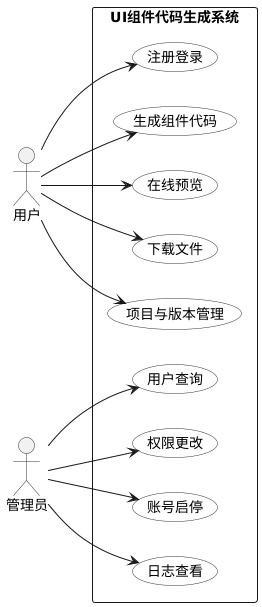

The diagram above was rendered by PlantUML. Its source (embedded in the PNG):
@startuml
left to right direction
skinparam defaultFontName Microsoft YaHei
skinparam shadowing false
skinparam packageStyle rectangle
skinparam usecase {
  BorderColor #333333
  BackgroundColor #FFFFFF
}
skinparam actor {
  BorderColor #333333
}

actor 用户 as User
actor 管理员 as Admin

rectangle "UI组件代码生成系统" {
  usecase "注册登录" as UC1
  usecase "生成组件代码" as UC2
  usecase "在线预览" as UC3
  usecase "下载文件" as UC4
  usecase "项目与版本管理" as UC5
  usecase "用户查询" as UC6
  usecase "权限更改" as UC7
  usecase "账号启停" as UC8
  usecase "日志查看" as UC9
}

User --> UC1
User --> UC2
User --> UC3
User --> UC4
User --> UC5

Admin --> UC6
Admin --> UC7
Admin --> UC8
Admin --> UC9
@enduml